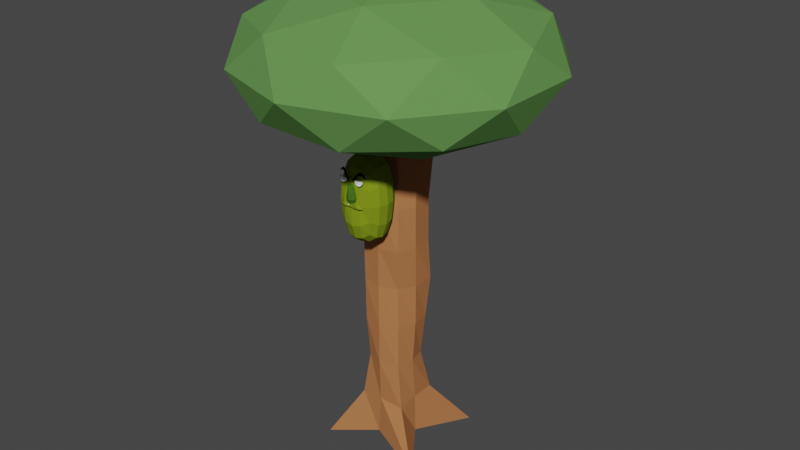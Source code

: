 # Source: jaja2.blend  (saved by Blender 3.1.7; exported with 4.5.12 LTS)
import bpy
from mathutils import Matrix  # noqa: F401  (used for matrix-valued properties, if any)

bpy.ops.wm.read_factory_settings(use_empty=True)
scene = bpy.context.scene
scene.name = 'Scene'

# ---- collections
col_collection = bpy.data.collections.new('Collection'); scene.collection.children.link(col_collection)
col_vore = bpy.data.collections.new('vore'); scene.collection.children.link(col_vore)
col_homens = bpy.data.collections.new('homens'); scene.collection.children.link(col_homens)
col_face2 = bpy.data.collections.new('face2'); scene.collection.children.link(col_face2)

# ---- images (referenced by path relative to the original .blend; pixels are not part of the script)
import os
ASSET_DIR = os.environ.get("B2B_ASSET_DIR", "")  # directory of the original .blend (textures are referenced by path, not embedded)
HERE = os.path.dirname(os.path.abspath(__file__))  # packed textures are extracted next to this script under _unpacked/

def load_image(name, relpath, width, height, colorspace="sRGB"):
    """Load a texture the original file referenced (path relative to the .blend, or extracted next to this script)."""
    p = next((c for c in (os.path.join(HERE, relpath), os.path.join(ASSET_DIR, relpath)) if relpath and os.path.exists(c)), "")
    if p:
        img = bpy.data.images.load(p, check_existing=True)
        img.name = name
    else:  # same state as the original file: an image datablock whose file is absent (Cycles renders it pink)
        img = bpy.data.images.new(name, width, height)
        img.source = "FILE"
        img.filepath = "//" + (relpath or name)
    img.colorspace_settings.name = colorspace
    return img
img_sex_001 = load_image('sex.001', '', 1024, 1024, 'sRGB')
img_sex = load_image('sex', '', 1024, 1024, 'sRGB')

# ---- materials (node trees are filled in below, after node groups)
mat_corpo_001 = bpy.data.materials.new('corpo.001')
mat_corpo_001.use_transparent_shadow = False
mat_corpo_001.diffuse_color = (0.1279, 0.2883, 0.08112, 1.0)
mat_preto_002 = bpy.data.materials.new('preto.002')
mat_preto_002.use_transparent_shadow = False
mat_preto_002.diffuse_color = (0.4575, 0.1791, 0.07, 1.0)
mat_corpo = bpy.data.materials.new('corpo')
mat_corpo.use_transparent_shadow = False
mat_corpo.diffuse_color = (0.2094, 0.2883, 0.01318, 1.0)
mat_naris = bpy.data.materials.new('naris')
mat_naris.use_transparent_shadow = False
mat_naris.diffuse_color = (0.05763, 0.1441, 0.01482, 1.0)
mat_preto = bpy.data.materials.new('preto')
mat_preto.use_transparent_shadow = False
mat_preto.diffuse_color = (0.0, 0.0, 0.0, 1.0)
mat_olho = bpy.data.materials.new('olho')
mat_olho.use_transparent_shadow = False
mat_olho.diffuse_color = (1.0, 1.0, 1.0, 1.0)

# ---- material node trees

# ---- world
world_world = bpy.data.worlds.new('World'); scene.world = world_world
world_world.use_nodes = True; world_world.node_tree.nodes.clear()
_N = world_world.node_tree.nodes; _L = world_world.node_tree.links
n0 = _N.new('ShaderNodeOutputWorld'); n0.name = 'World Output'; n0.location = (300, 300)
n1 = _N.new('ShaderNodeBackground'); n1.name = 'Background'; n1.location = (10, 300)
n1.inputs[0].default_value = (0.05088, 0.05088, 0.05088, 1.0)
_L.new(n1.outputs[0], n0.inputs[0])
n0.is_active_output = True
world_world.color = (0.05088, 0.05088, 0.05088)
world_world.use_sun_shadow = False
world_world.sun_shadow_jitter_overblur = 0.0

# ---- meshes
me_icosphere = bpy.data.meshes.new('Icosphere')
me_icosphere.from_pydata([(0.0, 0.0, -1.134), (0.7236, -0.5257, -0.4472), (-0.2764, -0.8506, -0.4472), (-0.8944, 0.0, -0.4472), (-0.2764, 0.8506, -0.4472), (0.7236, 0.5257, -0.4472), (0.2764, -0.8506, 0.4472), (-0.7236, -0.5257, 0.4472), (-0.7236, 0.5257, 0.4472), (0.2764, 0.8506, 0.4472), (0.8944, 0.0, 0.4472), (0.0, 0.0, 1.0), (-0.1625, -0.5, -0.8507), (0.4253, -0.309, -0.8507), (0.2629, -0.809, -0.5257), (0.8506, 0.0, -0.5257), (0.4253, 0.309, -0.8507), (-0.5257, 0.0, -0.8075), (-0.6882, -0.5, -0.5257), (-0.1625, 0.5, -0.8507), (-0.6882, 0.5, -0.5257), (0.2629, 0.809, -0.5257), (0.9511, -0.309, 0.0), (0.9511, 0.309, 0.0), (0.0, -1.0, 0.0), (0.5878, -0.809, 0.0), (-0.9511, -0.309, 0.0), (-0.5878, -0.809, 0.0), (-0.5878, 0.809, 0.0), (-0.9511, 0.309, 0.0), (0.5878, 0.809, 0.0), (0.0, 1.0, 0.0), (0.6882, -0.5, 0.5257), (-0.2629, -0.809, 0.5257), (-0.8506, 0.0, 0.5257), (-0.2629, 0.809, 0.5257), (0.6882, 0.5, 0.5257), (0.1625, -0.5, 0.8507), (0.5257, 0.0, 0.8507), (-0.4253, -0.309, 0.8507), (-0.4253, 0.309, 0.8507), (0.1625, 0.5, 0.8507)], [], [(0, 13, 12), (1, 13, 15), (0, 12, 17), (0, 17, 19), (0, 19, 16), (1, 15, 22), (2, 14, 24), (3, 18, 26), (4, 20, 28), (5, 21, 30), (1, 22, 25), (2, 24, 27), (3, 26, 29), (4, 28, 31), (5, 30, 23), (6, 32, 37), (7, 33, 39), (8, 34, 40), (9, 35, 41), (10, 36, 38), (38, 41, 11), (38, 36, 41), (36, 9, 41), (41, 40, 11), (41, 35, 40), (35, 8, 40), (40, 39, 11), (40, 34, 39), (34, 7, 39), (39, 37, 11), (39, 33, 37), (33, 6, 37), (37, 38, 11), (37, 32, 38), (32, 10, 38), (23, 36, 10), (23, 30, 36), (30, 9, 36), (31, 35, 9), (31, 28, 35), (28, 8, 35), (29, 34, 8), (29, 26, 34), (26, 7, 34), (27, 33, 7), (27, 24, 33), (24, 6, 33), (25, 32, 6), (25, 22, 32), (22, 10, 32), (30, 31, 9), (30, 21, 31), (21, 4, 31), (28, 29, 8), (28, 20, 29), (20, 3, 29), (26, 27, 7), (26, 18, 27), (18, 2, 27), (24, 25, 6), (24, 14, 25), (14, 1, 25), (22, 23, 10), (22, 15, 23), (15, 5, 23), (16, 21, 5), (16, 19, 21), (19, 4, 21), (19, 20, 4), (19, 17, 20), (17, 3, 20), (17, 18, 3), (17, 12, 18), (12, 2, 18), (15, 16, 5), (15, 13, 16), (13, 0, 16), (12, 14, 2), (12, 13, 14), (13, 1, 14)])
_uv = me_icosphere.uv_layers.new(name='UVMap')
_uv.uv.foreach_set('vector', [0.1818, 0.0, 0.2273, 0.07873, 0.1364, 0.07873, 0.2727, 0.1575, 0.3182, 0.07873, 0.3636, 0.1575, 0.9091, 0.0, 0.9545, 0.07873, 0.8636, 0.07873, 0.7273, 0.0, 0.7727, 0.07873, 0.6818, 0.07873, 0.5455, 0.0, 0.5909, 0.07873, 0.5, 0.07873, 0.2727, 0.1575, 0.3636, 0.1575, 0.3182, 0.2362, 0.09091, 0.1575, 0.1818, 0.1575, 0.1364, 0.2362, 0.8182, 0.1575, 0.9091, 0.1575, 0.8636, 0.2362, 0.6364, 0.1575, 0.7273, 0.1575, 0.6818, 0.2362, 0.4545, 0.1575, 0.5455, 0.1575, 0.5, 0.2362, 0.2727, 0.1575, 0.3182, 0.2362, 0.2273, 0.2362, 0.09091, 0.1575, 0.1364, 0.2362, 0.04546, 0.2362, 0.8182, 0.1575, 0.8636, 0.2362, 0.7727, 0.2362, 0.6364, 0.1575, 0.6818, 0.2362, 0.5909, 0.2362, 0.4545, 0.1575, 0.5, 0.2362, 0.4091, 0.2362, 0.1818, 0.3149, 0.2727, 0.3149, 0.2273, 0.3937, 0.0, 0.3149, 0.09091, 0.3149, 0.04546, 0.3937, 0.7273, 0.3149, 0.8182, 0.3149, 0.7727, 0.3937, 0.5455, 0.3149, 0.6364, 0.3149, 0.5909, 0.3937, 0.3636, 0.3149, 0.4545, 0.3149, 0.4091, 0.3937, 0.4091, 0.3937, 0.5, 0.3937, 0.4545, 0.4724, 0.4091, 0.3937, 0.4545, 0.3149, 0.5, 0.3937, 0.4545, 0.3149, 0.5455, 0.3149, 0.5, 0.3937, 0.5909, 0.3937, 0.6818, 0.3937, 0.6364, 0.4724, 0.5909, 0.3937, 0.6364, 0.3149, 0.6818, 0.3937, 0.6364, 0.3149, 0.7273, 0.3149, 0.6818, 0.3937, 0.7727, 0.3937, 0.8636, 0.3937, 0.8182, 0.4724, 0.7727, 0.3937, 0.8182, 0.3149, 0.8636, 0.3937, 0.8182, 0.3149, 0.9091, 0.3149, 0.8636, 0.3937, 0.04546, 0.3937, 0.1364, 0.3937, 0.09091, 0.4724, 0.04546, 0.3937, 0.09091, 0.3149, 0.1364, 0.3937, 0.09091, 0.3149, 0.1818, 0.3149, 0.1364, 0.3937, 0.2273, 0.3937, 0.3182, 0.3937, 0.2727, 0.4724, 0.2273, 0.3937, 0.2727, 0.3149, 0.3182, 0.3937, 0.2727, 0.3149, 0.3636, 0.3149, 0.3182, 0.3937, 0.4091, 0.2362, 0.4545, 0.3149, 0.3636, 0.3149, 0.4091, 0.2362, 0.5, 0.2362, 0.4545, 0.3149, 0.5, 0.2362, 0.5455, 0.3149, 0.4545, 0.3149, 0.5909, 0.2362, 0.6364, 0.3149, 0.5455, 0.3149, 0.5909, 0.2362, 0.6818, 0.2362, 0.6364, 0.3149, 0.6818, 0.2362, 0.7273, 0.3149, 0.6364, 0.3149, 0.7727, 0.2362, 0.8182, 0.3149, 0.7273, 0.3149, 0.7727, 0.2362, 0.8636, 0.2362, 0.8182, 0.3149, 0.8636, 0.2362, 0.9091, 0.3149, 0.8182, 0.3149, 0.04546, 0.2362, 0.09091, 0.3149, 0.0, 0.3149, 0.04546, 0.2362, 0.1364, 0.2362, 0.09091, 0.3149, 0.1364, 0.2362, 0.1818, 0.3149, 0.09091, 0.3149, 0.2273, 0.2362, 0.2727, 0.3149, 0.1818, 0.3149, 0.2273, 0.2362, 0.3182, 0.2362, 0.2727, 0.3149, 0.3182, 0.2362, 0.3636, 0.3149, 0.2727, 0.3149, 0.5, 0.2362, 0.5909, 0.2362, 0.5455, 0.3149, 0.5, 0.2362, 0.5455, 0.1575, 0.5909, 0.2362, 0.5455, 0.1575, 0.6364, 0.1575, 0.5909, 0.2362, 0.6818, 0.2362, 0.7727, 0.2362, 0.7273, 0.3149, 0.6818, 0.2362, 0.7273, 0.1575, 0.7727, 0.2362, 0.7273, 0.1575, 0.8182, 0.1575, 0.7727, 0.2362, 0.8636, 0.2362, 0.9545, 0.2362, 0.9091, 0.3149, 0.8636, 0.2362, 0.9091, 0.1575, 0.9545, 0.2362, 0.9091, 0.1575, 1.0, 0.1575, 0.9545, 0.2362, 0.1364, 0.2362, 0.2273, 0.2362, 0.1818, 0.3149, 0.1364, 0.2362, 0.1818, 0.1575, 0.2273, 0.2362, 0.1818, 0.1575, 0.2727, 0.1575, 0.2273, 0.2362, 0.3182, 0.2362, 0.4091, 0.2362, 0.3636, 0.3149, 0.3182, 0.2362, 0.3636, 0.1575, 0.4091, 0.2362, 0.3636, 0.1575, 0.4545, 0.1575, 0.4091, 0.2362, 0.5, 0.07873, 0.5455, 0.1575, 0.4545, 0.1575, 0.5, 0.07873, 0.5909, 0.07873, 0.5455, 0.1575, 0.5909, 0.07873, 0.6364, 0.1575, 0.5455, 0.1575, 0.6818, 0.07873, 0.7273, 0.1575, 0.6364, 0.1575, 0.6818, 0.07873, 0.7727, 0.07873, 0.7273, 0.1575, 0.7727, 0.07873, 0.8182, 0.1575, 0.7273, 0.1575, 0.8636, 0.07873, 0.9091, 0.1575, 0.8182, 0.1575, 0.8636, 0.07873, 0.9545, 0.07873, 0.9091, 0.1575, 0.9545, 0.07873, 1.0, 0.1575, 0.9091, 0.1575, 0.3636, 0.1575, 0.4091, 0.07873, 0.4545, 0.1575, 0.3636, 0.1575, 0.3182, 0.07873, 0.4091, 0.07873, 0.3182, 0.07873, 0.3636, 0.0, 0.4091, 0.07873, 0.1364, 0.07873, 0.1818, 0.1575, 0.09091, 0.1575, 0.1364, 0.07873, 0.2273, 0.07873, 0.1818, 0.1575, 0.2273, 0.07873, 0.2727, 0.1575, 0.1818, 0.1575])
me_icosphere.materials.append(mat_corpo_001)
me_icosphere.use_remesh_fix_poles = True
me_icosphere.use_remesh_preserve_attributes = False
me_icosphere.update()
me_cube = bpy.data.meshes.new('Cube')
me_cube.from_pydata([(0.796, 0.7982, 0.949), (1.906, 2.44, -1.059), (0.4683, -0.5763, 0.8901), (2.241, -1.758, -1.068), (-0.6646, 0.6646, 0.9167), (-2.155, 2.698, -1.05), (-0.6504, -0.6282, 0.902), (-2.238, -1.562, -1.105), (-1.253, 0.8127, -1.014), (-0.06575, 1.543, -0.9669), (0.9301, 0.9299, -2.723e-07), (-0.8389, -0.8007, -1.125e-06), (0.6135, -0.6204, -4.103e-06), (-0.7635, 0.7634, -2.377e-06), (-0.118, -0.6622, 0.9225), (0.6878, -0.03908, 0.9247), (0.00288, -1.065, -0.9832), (-0.6647, -0.08294, 0.9165), (0.0313, 0.6336, 0.9084), (1.0, 0.0, -1.0), (0.04654, 0.9234, -6.924e-06), (0.9543, 0.02942, -4.642e-06), (0.0, 0.0, -1.0), (-1.0, 0.0, 0.0), (-0.1167, -0.8845, -4.789e-06), (0.0, 0.0, 1.0), (-0.9043, -0.8878, 0.5), (0.8548, 0.8559, 0.5), (0.6722, -0.6811, 0.4999), (-0.6714, 0.6763, 0.4999), (0.0, 1.0, 0.5), (0.9606, -0.02039, 0.4999), (-1.0, 4.292e-05, 0.5), (-0.07371, -0.9034, 0.4999), (0.697, 0.66, -0.5012), (0.7927, -0.818, -0.5008), (-0.6242, 0.6515, -0.5018), (-0.6851, -0.7368, -0.5014), (0.07783, 0.9099, -0.5012), (0.9026, -0.07346, -0.5012), (-0.8109, -0.03461, -0.5017), (4.232e-05, -0.9998, -0.5), (-0.6466, -0.5784, 0.7226), (0.9528, 0.9558, 0.7482), (0.5499, -0.5173, 0.7207), (-0.5842, 0.5879, 0.729), (0.0, 1.0, 0.75), (0.9498, 0.04484, 0.7486), (-0.9933, 0.003401, 0.7492), (-0.03033, -0.7096, 0.7229), (0.8618, 0.8618, 0.25), (0.7626, -0.7732, 0.25), (-0.686, 0.7059, 0.25), (0.05549, 0.8731, 0.25), (0.9736, -0.02374, 0.25), (-0.9624, 0.04332, 0.25), (-0.06977, -0.928, 0.25), (-0.8495, -0.8265, 0.25), (-0.7951, -0.8104, -0.2501), (0.8032, 0.8254, -0.25), (0.7257, -0.7268, -0.25), (-0.6525, 0.6343, -0.2502), (-0.019, 0.9482, -0.2501), (0.9259, 0.05768, -0.25), (-0.882, -0.08644, -0.2503), (-0.02107, -0.979, -0.25), (0.8871, 1.044, -0.7689), (1.006, -0.8847, -0.7702), (-1.066, 0.8998, -0.8116), (-0.04013, 1.095, -0.7619), (0.9834, -0.01496, -0.7537), (-0.9703, -0.005796, -0.7533), (0.008985, -0.9439, -0.758), (-0.9733, -0.8262, -0.7785)], [], [(25, 17, 6, 14), (49, 14, 6, 42), (48, 17, 4, 45), (22, 19, 3, 16), (47, 15, 2, 44), (46, 18, 0, 43), (62, 20, 10, 59), (61, 13, 20, 62), (45, 4, 18, 46), (63, 21, 12, 60), (59, 10, 21, 63), (43, 0, 15, 47), (8, 22, 16, 7), (5, 9, 22, 8), (9, 1, 19, 22), (64, 23, 13, 61), (58, 11, 23, 64), (42, 6, 17, 48), (65, 24, 11, 58), (60, 12, 24, 65), (44, 2, 14, 49), (15, 25, 14, 2), (0, 18, 25, 15), (18, 4, 17, 25), (51, 28, 33, 56), (57, 26, 32, 55), (50, 27, 31, 54), (52, 29, 30, 53), (53, 30, 27, 50), (54, 31, 28, 51), (55, 32, 29, 52), (56, 33, 26, 57), (67, 35, 41, 72), (72, 41, 37, 73), (73, 37, 40, 71), (71, 40, 36, 68), (66, 34, 39, 70), (70, 39, 35, 67), (68, 36, 38, 69), (69, 38, 34, 66), (28, 44, 49, 33), (26, 42, 48, 32), (27, 43, 47, 31), (29, 45, 46, 30), (30, 46, 43, 27), (31, 47, 44, 28), (32, 48, 45, 29), (33, 49, 42, 26), (24, 56, 57, 11), (23, 55, 52, 13), (21, 54, 51, 12), (20, 53, 50, 10), (13, 52, 53, 20), (10, 50, 54, 21), (11, 57, 55, 23), (12, 51, 56, 24), (35, 60, 65, 41), (41, 65, 58, 37), (37, 58, 64, 40), (40, 64, 61, 36), (34, 59, 63, 39), (39, 63, 60, 35), (36, 61, 62, 38), (38, 62, 59, 34), (9, 69, 66, 1), (5, 68, 69, 9), (19, 70, 67, 3), (1, 66, 70, 19), (8, 71, 68, 5), (7, 73, 71, 8), (16, 72, 73, 7), (3, 67, 72, 16)])
_uv = me_cube.uv_layers.new(name='UVMap')
_uv.uv.foreach_set('vector', [0.75, 0.625, 0.875, 0.625, 0.875, 0.75, 0.75, 0.75, 0.5938, 0.875, 0.625, 0.875, 0.625, 1.0, 0.5938, 1.0, 0.5938, 0.125, 0.625, 0.125, 0.625, 0.25, 0.5938, 0.25, 0.25, 0.625, 0.375, 0.625, 0.375, 0.75, 0.25, 0.75, 0.5938, 0.625, 0.625, 0.625, 0.625, 0.75, 0.5938, 0.75, 0.5938, 0.375, 0.625, 0.375, 0.625, 0.5, 0.5938, 0.5, 0.4688, 0.375, 0.5, 0.375, 0.5, 0.5, 0.4688, 0.5, 0.4688, 0.25, 0.5, 0.25, 0.5, 0.375, 0.4688, 0.375, 0.5938, 0.25, 0.625, 0.25, 0.625, 0.375, 0.5938, 0.375, 0.4688, 0.625, 0.5, 0.625, 0.5, 0.75, 0.4688, 0.75, 0.4688, 0.5, 0.5, 0.5, 0.5, 0.625, 0.4688, 0.625, 0.5938, 0.5, 0.625, 0.5, 0.625, 0.625, 0.5938, 0.625, 0.125, 0.625, 0.25, 0.625, 0.25, 0.75, 0.125, 0.75, 0.125, 0.5, 0.25, 0.5, 0.25, 0.625, 0.125, 0.625, 0.25, 0.5, 0.375, 0.5, 0.375, 0.625, 0.25, 0.625, 0.4688, 0.125, 0.5, 0.125, 0.5, 0.25, 0.4688, 0.25, 0.4688, 0.0, 0.5, 0.0, 0.5, 0.125, 0.4688, 0.125, 0.5938, 0.0, 0.625, 0.0, 0.625, 0.125, 0.5938, 0.125, 0.4688, 0.875, 0.5, 0.875, 0.5, 1.0, 0.4688, 1.0, 0.4688, 0.75, 0.5, 0.75, 0.5, 0.875, 0.4688, 0.875, 0.5938, 0.75, 0.625, 0.75, 0.625, 0.875, 0.5938, 0.875, 0.625, 0.625, 0.75, 0.625, 0.75, 0.75, 0.625, 0.75, 0.625, 0.5, 0.75, 0.5, 0.75, 0.625, 0.625, 0.625, 0.75, 0.5, 0.875, 0.5, 0.875, 0.625, 0.75, 0.625, 0.5312, 0.75, 0.5625, 0.75, 0.5625, 0.875, 0.5312, 0.875, 0.5312, 0.0, 0.5625, 0.0, 0.5625, 0.125, 0.5312, 0.125, 0.5312, 0.5, 0.5625, 0.5, 0.5625, 0.625, 0.5312, 0.625, 0.5312, 0.25, 0.5625, 0.25, 0.5625, 0.375, 0.5312, 0.375, 0.5312, 0.375, 0.5625, 0.375, 0.5625, 0.5, 0.5312, 0.5, 0.5312, 0.625, 0.5625, 0.625, 0.5625, 0.75, 0.5312, 0.75, 0.5312, 0.125, 0.5625, 0.125, 0.5625, 0.25, 0.5312, 0.25, 0.5312, 0.875, 0.5625, 0.875, 0.5625, 1.0, 0.5312, 1.0, 0.4057, 0.75, 0.4375, 0.75, 0.4375, 0.875, 0.4057, 0.875, 0.4057, 0.875, 0.4375, 0.875, 0.4375, 1.0, 0.4057, 1.0, 0.4057, 0.0, 0.4375, 0.0, 0.4375, 0.125, 0.4057, 0.125, 0.4057, 0.125, 0.4375, 0.125, 0.4375, 0.25, 0.4057, 0.25, 0.4057, 0.5, 0.4375, 0.5, 0.4375, 0.625, 0.4057, 0.625, 0.4057, 0.625, 0.4375, 0.625, 0.4375, 0.75, 0.4057, 0.75, 0.4057, 0.25, 0.4375, 0.25, 0.4375, 0.375, 0.4057, 0.375, 0.4057, 0.375, 0.4375, 0.375, 0.4375, 0.5, 0.4057, 0.5, 0.5625, 0.75, 0.5938, 0.75, 0.5938, 0.875, 0.5625, 0.875, 0.5625, 0.0, 0.5938, 0.0, 0.5938, 0.125, 0.5625, 0.125, 0.5625, 0.5, 0.5938, 0.5, 0.5938, 0.625, 0.5625, 0.625, 0.5625, 0.25, 0.5938, 0.25, 0.5938, 0.375, 0.5625, 0.375, 0.5625, 0.375, 0.5938, 0.375, 0.5938, 0.5, 0.5625, 0.5, 0.5625, 0.625, 0.5938, 0.625, 0.5938, 0.75, 0.5625, 0.75, 0.5625, 0.125, 0.5938, 0.125, 0.5938, 0.25, 0.5625, 0.25, 0.5625, 0.875, 0.5938, 0.875, 0.5938, 1.0, 0.5625, 1.0, 0.5, 0.875, 0.5312, 0.875, 0.5312, 1.0, 0.5, 1.0, 0.5, 0.125, 0.5312, 0.125, 0.5312, 0.25, 0.5, 0.25, 0.5, 0.625, 0.5312, 0.625, 0.5312, 0.75, 0.5, 0.75, 0.5, 0.375, 0.5312, 0.375, 0.5312, 0.5, 0.5, 0.5, 0.5, 0.25, 0.5312, 0.25, 0.5312, 0.375, 0.5, 0.375, 0.5, 0.5, 0.5312, 0.5, 0.5312, 0.625, 0.5, 0.625, 0.5, 0.0, 0.5312, 0.0, 0.5312, 0.125, 0.5, 0.125, 0.5, 0.75, 0.5312, 0.75, 0.5312, 0.875, 0.5, 0.875, 0.4375, 0.75, 0.4688, 0.75, 0.4688, 0.875, 0.4375, 0.875, 0.4375, 0.875, 0.4688, 0.875, 0.4688, 1.0, 0.4375, 1.0, 0.4375, 0.0, 0.4688, 0.0, 0.4688, 0.125, 0.4375, 0.125, 0.4375, 0.125, 0.4688, 0.125, 0.4688, 0.25, 0.4375, 0.25, 0.4375, 0.5, 0.4688, 0.5, 0.4688, 0.625, 0.4375, 0.625, 0.4375, 0.625, 0.4688, 0.625, 0.4688, 0.75, 0.4375, 0.75, 0.4375, 0.25, 0.4688, 0.25, 0.4688, 0.375, 0.4375, 0.375, 0.4375, 0.375, 0.4688, 0.375, 0.4688, 0.5, 0.4375, 0.5, 0.375, 0.375, 0.4057, 0.375, 0.4057, 0.5, 0.375, 0.5, 0.375, 0.25, 0.4057, 0.25, 0.4057, 0.375, 0.375, 0.375, 0.375, 0.625, 0.4057, 0.625, 0.4057, 0.75, 0.375, 0.75, 0.375, 0.5, 0.4057, 0.5, 0.4057, 0.625, 0.375, 0.625, 0.375, 0.125, 0.4057, 0.125, 0.4057, 0.25, 0.375, 0.25, 0.375, 0.0, 0.4057, 0.0, 0.4057, 0.125, 0.375, 0.125, 0.375, 0.875, 0.4057, 0.875, 0.4057, 1.0, 0.375, 1.0, 0.375, 0.75, 0.4057, 0.75, 0.4057, 0.875, 0.375, 0.875])
me_cube.materials.append(mat_preto_002)
me_cube.use_remesh_preserve_volume = False
me_cube.use_remesh_preserve_attributes = False
me_cube.use_mirror_vertex_groups = False
me_cube.update()
me_cube_006 = bpy.data.meshes.new('Cube.006')
me_cube_006.from_pydata([(-1.0, -1.0, -1.937), (-1.0, -1.0, 1.937), (-1.0, 1.0, -1.937), (-1.0, 1.0, 1.937), (1.0, -1.0, -1.937), (1.0, -1.0, 1.937), (1.0, 1.0, -1.937), (1.0, 1.0, 1.937), (-1.167, 0.5246, -2.26), (-1.225, 0.0, -2.372), (-1.167, -0.5246, -2.26), (-1.167, -1.167, -1.016), (-1.225, -1.225, 8.939e-07), (-1.167, -1.167, 1.016), (-1.174, -0.5284, 2.265), (-1.239, 0.0003114, 2.383), (-1.168, 0.5248, 2.261), (-1.167, 1.167, 1.016), (-1.225, 1.225, 8.939e-07), (-1.167, 1.167, -1.016), (0.5246, 1.167, -2.26), (0.0, 1.225, -2.372), (-0.5246, 1.167, -2.26), (-0.5247, 1.167, 2.261), (0.0, 1.225, 2.372), (0.5246, 1.167, 2.26), (1.167, 1.167, 1.016), (1.225, 1.225, 8.939e-07), (1.167, 1.167, -1.016), (1.167, -0.5246, -2.26), (1.225, 0.0, -2.372), (1.167, 0.5246, -2.26), (1.167, 0.5247, 2.261), (1.225, 0.0, 2.372), (1.168, -0.5253, 2.261), (1.167, -1.167, 1.016), (1.225, -1.225, 8.939e-07), (1.167, -1.167, -1.016), (-0.5246, -1.167, -2.26), (0.0, -1.225, -2.372), (0.5246, -1.167, -2.26), (0.5246, -1.167, 2.26), (4.124e-05, -1.225, 2.372), (-0.5246, -1.167, 2.26), (0.6806, 0.6326, 2.849), (0.6692, -0.001567, 2.831), (0.6258, -0.6078, 2.649), (-0.005752, 0.6595, 2.898), (-0.01003, -0.00274, 2.973), (-0.001749, -0.6527, 2.932), (-0.6239, 0.6111, 2.636), (-0.6781, 0.001251, 2.86), (-0.6078, -0.595, 2.599), (-0.6725, 0.6247, -2.833), (-0.724, 0.0, -3.033), (-0.6725, -0.6247, -2.833), (-0.0008977, 0.6227, -2.774), (-0.003698, 0.01171, -3.019), (-0.01578, -0.6129, -2.824), (0.6725, 0.6247, -2.833), (0.6526, 0.00846, -2.81), (0.6054, -0.5894, -2.667), (0.6247, -1.463, -1.302), (0.0, -1.566, -1.402), (-0.6247, -1.463, -1.302), (0.6216, -1.429, -0.009226), (0.007015, -1.544, -0.03809), (-0.6339, -1.516, 9.037e-07), (0.5934, -1.359, 1.185), (0.0, -1.471, 1.245), (-0.5815, -1.33, 1.131), (1.463, 0.6247, -1.302), (1.566, 0.0, -1.402), (1.463, -0.6247, -1.302), (1.6, 0.6628, 8.939e-07), (1.732, 0.0, 8.939e-07), (1.6, -0.6628, 8.939e-07), (1.463, 0.6247, 1.302), (1.566, 0.0, 1.402), (1.463, -0.6247, 1.302), (-0.6247, 1.463, -1.302), (0.0, 1.566, -1.402), (0.6247, 1.463, -1.302), (-0.6628, 1.6, 8.939e-07), (0.0, 1.732, 8.939e-07), (0.6628, 1.6, 8.939e-07), (-0.6247, 1.463, 1.302), (0.0, 1.566, 1.402), (0.6247, 1.463, 1.302), (-1.463, -0.6247, -1.302), (-1.566, 0.0, -1.402), (-1.463, 0.6247, -1.302), (-1.6, -0.6628, 8.939e-07), (-1.732, 0.0, 8.939e-07), (-1.6, 0.6628, 8.939e-07), (-1.463, -0.6247, 1.302), (-1.566, 0.0, 1.402), (-1.463, 0.6247, 1.302)], [], [(97, 16, 3, 17), (88, 25, 7, 26), (79, 34, 5, 35), (70, 43, 1, 13), (61, 29, 4, 40), (52, 14, 1, 43), (34, 46, 41, 5), (46, 49, 42, 41), (49, 52, 43, 42), (7, 25, 44, 32), (32, 44, 45, 33), (33, 45, 46, 34), (25, 24, 47, 44), (44, 47, 48, 45), (45, 48, 49, 46), (24, 23, 50, 47), (47, 50, 51, 48), (48, 51, 52, 49), (23, 3, 16, 50), (50, 16, 15, 51), (51, 15, 14, 52), (10, 55, 38, 0), (55, 58, 39, 38), (58, 61, 40, 39), (2, 22, 53, 8), (8, 53, 54, 9), (9, 54, 55, 10), (22, 21, 56, 53), (53, 56, 57, 54), (54, 57, 58, 55), (21, 20, 59, 56), (56, 59, 60, 57), (57, 60, 61, 58), (20, 6, 31, 59), (59, 31, 30, 60), (60, 30, 29, 61), (38, 64, 11, 0), (64, 67, 12, 11), (67, 70, 13, 12), (4, 37, 62, 40), (40, 62, 63, 39), (39, 63, 64, 38), (37, 36, 65, 62), (62, 65, 66, 63), (63, 66, 67, 64), (36, 35, 68, 65), (65, 68, 69, 66), (66, 69, 70, 67), (35, 5, 41, 68), (68, 41, 42, 69), (69, 42, 43, 70), (29, 73, 37, 4), (73, 76, 36, 37), (76, 79, 35, 36), (6, 28, 71, 31), (31, 71, 72, 30), (30, 72, 73, 29), (28, 27, 74, 71), (71, 74, 75, 72), (72, 75, 76, 73), (27, 26, 77, 74), (74, 77, 78, 75), (75, 78, 79, 76), (26, 7, 32, 77), (77, 32, 33, 78), (78, 33, 34, 79), (20, 82, 28, 6), (82, 85, 27, 28), (85, 88, 26, 27), (2, 19, 80, 22), (22, 80, 81, 21), (21, 81, 82, 20), (19, 18, 83, 80), (80, 83, 84, 81), (81, 84, 85, 82), (18, 17, 86, 83), (83, 86, 87, 84), (84, 87, 88, 85), (17, 3, 23, 86), (86, 23, 24, 87), (87, 24, 25, 88), (8, 91, 19, 2), (91, 94, 18, 19), (94, 97, 17, 18), (0, 11, 89, 10), (10, 89, 90, 9), (9, 90, 91, 8), (11, 12, 92, 89), (89, 92, 93, 90), (90, 93, 94, 91), (12, 13, 95, 92), (92, 95, 96, 93), (93, 96, 97, 94), (13, 1, 14, 95), (95, 14, 15, 96), (96, 15, 16, 97)])
_uv = me_cube_006.uv_layers.new(name='UVMap')
_uv.uv.foreach_set('vector', [0.5625, 0.1875, 0.625, 0.1875, 0.625, 0.25, 0.5625, 0.25, 0.5625, 0.4375, 0.625, 0.4375, 0.625, 0.5, 0.5625, 0.5, 0.5625, 0.6875, 0.625, 0.6875, 0.625, 0.75, 0.5625, 0.75, 0.5625, 0.9375, 0.625, 0.9375, 0.625, 1.0, 0.5625, 1.0, 0.3125, 0.6875, 0.375, 0.6875, 0.375, 0.75, 0.3125, 0.75, 0.8125, 0.6875, 0.875, 0.6875, 0.875, 0.75, 0.8125, 0.75, 0.625, 0.6875, 0.6875, 0.6875, 0.6875, 0.75, 0.625, 0.75, 0.6875, 0.6875, 0.75, 0.6875, 0.75, 0.75, 0.6875, 0.75, 0.75, 0.6875, 0.8125, 0.6875, 0.8125, 0.75, 0.75, 0.75, 0.625, 0.5, 0.6875, 0.5, 0.6875, 0.5625, 0.625, 0.5625, 0.625, 0.5625, 0.6875, 0.5625, 0.6875, 0.625, 0.625, 0.625, 0.625, 0.625, 0.6875, 0.625, 0.6875, 0.6875, 0.625, 0.6875, 0.6875, 0.5, 0.75, 0.5, 0.75, 0.5625, 0.6875, 0.5625, 0.6875, 0.5625, 0.75, 0.5625, 0.75, 0.625, 0.6875, 0.625, 0.6875, 0.625, 0.75, 0.625, 0.75, 0.6875, 0.6875, 0.6875, 0.75, 0.5, 0.8125, 0.5, 0.8125, 0.5625, 0.75, 0.5625, 0.75, 0.5625, 0.8125, 0.5625, 0.8125, 0.625, 0.75, 0.625, 0.75, 0.625, 0.8125, 0.625, 0.8125, 0.6875, 0.75, 0.6875, 0.8125, 0.5, 0.875, 0.5, 0.875, 0.5625, 0.8125, 0.5625, 0.8125, 0.5625, 0.875, 0.5625, 0.875, 0.625, 0.8125, 0.625, 0.8125, 0.625, 0.875, 0.625, 0.875, 0.6875, 0.8125, 0.6875, 0.125, 0.6875, 0.1875, 0.6875, 0.1875, 0.75, 0.125, 0.75, 0.1875, 0.6875, 0.25, 0.6875, 0.25, 0.75, 0.1875, 0.75, 0.25, 0.6875, 0.3125, 0.6875, 0.3125, 0.75, 0.25, 0.75, 0.125, 0.5, 0.1875, 0.5, 0.1875, 0.5625, 0.125, 0.5625, 0.125, 0.5625, 0.1875, 0.5625, 0.1875, 0.625, 0.125, 0.625, 0.125, 0.625, 0.1875, 0.625, 0.1875, 0.6875, 0.125, 0.6875, 0.1875, 0.5, 0.25, 0.5, 0.25, 0.5625, 0.1875, 0.5625, 0.1875, 0.5625, 0.25, 0.5625, 0.25, 0.625, 0.1875, 0.625, 0.1875, 0.625, 0.25, 0.625, 0.25, 0.6875, 0.1875, 0.6875, 0.25, 0.5, 0.3125, 0.5, 0.3125, 0.5625, 0.25, 0.5625, 0.25, 0.5625, 0.3125, 0.5625, 0.3125, 0.625, 0.25, 0.625, 0.25, 0.625, 0.3125, 0.625, 0.3125, 0.6875, 0.25, 0.6875, 0.3125, 0.5, 0.375, 0.5, 0.375, 0.5625, 0.3125, 0.5625, 0.3125, 0.5625, 0.375, 0.5625, 0.375, 0.625, 0.3125, 0.625, 0.3125, 0.625, 0.375, 0.625, 0.375, 0.6875, 0.3125, 0.6875, 0.375, 0.9375, 0.4375, 0.9375, 0.4375, 1.0, 0.375, 1.0, 0.4375, 0.9375, 0.5, 0.9375, 0.5, 1.0, 0.4375, 1.0, 0.5, 0.9375, 0.5625, 0.9375, 0.5625, 1.0, 0.5, 1.0, 0.375, 0.75, 0.4375, 0.75, 0.4375, 0.8125, 0.375, 0.8125, 0.375, 0.8125, 0.4375, 0.8125, 0.4375, 0.875, 0.375, 0.875, 0.375, 0.875, 0.4375, 0.875, 0.4375, 0.9375, 0.375, 0.9375, 0.4375, 0.75, 0.5, 0.75, 0.5, 0.8125, 0.4375, 0.8125, 0.4375, 0.8125, 0.5, 0.8125, 0.5, 0.875, 0.4375, 0.875, 0.4375, 0.875, 0.5, 0.875, 0.5, 0.9375, 0.4375, 0.9375, 0.5, 0.75, 0.5625, 0.75, 0.5625, 0.8125, 0.5, 0.8125, 0.5, 0.8125, 0.5625, 0.8125, 0.5625, 0.875, 0.5, 0.875, 0.5, 0.875, 0.5625, 0.875, 0.5625, 0.9375, 0.5, 0.9375, 0.5625, 0.75, 0.625, 0.75, 0.625, 0.8125, 0.5625, 0.8125, 0.5625, 0.8125, 0.625, 0.8125, 0.625, 0.875, 0.5625, 0.875, 0.5625, 0.875, 0.625, 0.875, 0.625, 0.9375, 0.5625, 0.9375, 0.375, 0.6875, 0.4375, 0.6875, 0.4375, 0.75, 0.375, 0.75, 0.4375, 0.6875, 0.5, 0.6875, 0.5, 0.75, 0.4375, 0.75, 0.5, 0.6875, 0.5625, 0.6875, 0.5625, 0.75, 0.5, 0.75, 0.375, 0.5, 0.4375, 0.5, 0.4375, 0.5625, 0.375, 0.5625, 0.375, 0.5625, 0.4375, 0.5625, 0.4375, 0.625, 0.375, 0.625, 0.375, 0.625, 0.4375, 0.625, 0.4375, 0.6875, 0.375, 0.6875, 0.4375, 0.5, 0.5, 0.5, 0.5, 0.5625, 0.4375, 0.5625, 0.4375, 0.5625, 0.5, 0.5625, 0.5, 0.625, 0.4375, 0.625, 0.4375, 0.625, 0.5, 0.625, 0.5, 0.6875, 0.4375, 0.6875, 0.5, 0.5, 0.5625, 0.5, 0.5625, 0.5625, 0.5, 0.5625, 0.5, 0.5625, 0.5625, 0.5625, 0.5625, 0.625, 0.5, 0.625, 0.5, 0.625, 0.5625, 0.625, 0.5625, 0.6875, 0.5, 0.6875, 0.5625, 0.5, 0.625, 0.5, 0.625, 0.5625, 0.5625, 0.5625, 0.5625, 0.5625, 0.625, 0.5625, 0.625, 0.625, 0.5625, 0.625, 0.5625, 0.625, 0.625, 0.625, 0.625, 0.6875, 0.5625, 0.6875, 0.375, 0.4375, 0.4375, 0.4375, 0.4375, 0.5, 0.375, 0.5, 0.4375, 0.4375, 0.5, 0.4375, 0.5, 0.5, 0.4375, 0.5, 0.5, 0.4375, 0.5625, 0.4375, 0.5625, 0.5, 0.5, 0.5, 0.375, 0.25, 0.4375, 0.25, 0.4375, 0.3125, 0.375, 0.3125, 0.375, 0.3125, 0.4375, 0.3125, 0.4375, 0.375, 0.375, 0.375, 0.375, 0.375, 0.4375, 0.375, 0.4375, 0.4375, 0.375, 0.4375, 0.4375, 0.25, 0.5, 0.25, 0.5, 0.3125, 0.4375, 0.3125, 0.4375, 0.3125, 0.5, 0.3125, 0.5, 0.375, 0.4375, 0.375, 0.4375, 0.375, 0.5, 0.375, 0.5, 0.4375, 0.4375, 0.4375, 0.5, 0.25, 0.5625, 0.25, 0.5625, 0.3125, 0.5, 0.3125, 0.5, 0.3125, 0.5625, 0.3125, 0.5625, 0.375, 0.5, 0.375, 0.5, 0.375, 0.5625, 0.375, 0.5625, 0.4375, 0.5, 0.4375, 0.5625, 0.25, 0.625, 0.25, 0.625, 0.3125, 0.5625, 0.3125, 0.5625, 0.3125, 0.625, 0.3125, 0.625, 0.375, 0.5625, 0.375, 0.5625, 0.375, 0.625, 0.375, 0.625, 0.4375, 0.5625, 0.4375, 0.375, 0.1875, 0.4375, 0.1875, 0.4375, 0.25, 0.375, 0.25, 0.4375, 0.1875, 0.5, 0.1875, 0.5, 0.25, 0.4375, 0.25, 0.5, 0.1875, 0.5625, 0.1875, 0.5625, 0.25, 0.5, 0.25, 0.375, 0.0, 0.4375, 0.0, 0.4375, 0.0625, 0.375, 0.0625, 0.375, 0.0625, 0.4375, 0.0625, 0.4375, 0.125, 0.375, 0.125, 0.375, 0.125, 0.4375, 0.125, 0.4375, 0.1875, 0.375, 0.1875, 0.4375, 0.0, 0.5, 0.0, 0.5, 0.0625, 0.4375, 0.0625, 0.4375, 0.0625, 0.5, 0.0625, 0.5, 0.125, 0.4375, 0.125, 0.4375, 0.125, 0.5, 0.125, 0.5, 0.1875, 0.4375, 0.1875, 0.5, 0.0, 0.5625, 0.0, 0.5625, 0.0625, 0.5, 0.0625, 0.5, 0.0625, 0.5625, 0.0625, 0.5625, 0.125, 0.5, 0.125, 0.5, 0.125, 0.5625, 0.125, 0.5625, 0.1875, 0.5, 0.1875, 0.5625, 0.0, 0.625, 0.0, 0.625, 0.0625, 0.5625, 0.0625, 0.5625, 0.0625, 0.625, 0.0625, 0.625, 0.125, 0.5625, 0.125, 0.5625, 0.125, 0.625, 0.125, 0.625, 0.1875, 0.5625, 0.1875])
me_cube_006.materials.append(mat_corpo)
me_cube_006.update()
me_cube_004 = bpy.data.meshes.new('Cube.004')
me_cube_004.from_pydata([(-0.782, -0.295, -3.119), (-0.462, -0.2968, 0.5021), (-1.0, 1.281, -3.704), (-0.5159, 1.196, 0.6923), (0.7594, -0.2298, -2.995), (0.378, -0.09745, 0.2658), (1.002, 1.29, -3.706), (0.4326, 0.898, 0.3956), (-0.8201, 0.3829, -3.248), (-0.7197, -0.3802, -1.356), (-0.4551, 0.4099, 0.4458), (-1.0, 1.281, -1.32), (0.0, 1.281, -3.704), (-0.005814, 1.281, 0.7778), (0.8485, 1.281, -1.318), (0.8548, 0.3697, -3.322), (0.4262, 0.3193, 0.3456), (0.7359, -0.4058, -1.271), (0.01022, -0.7289, -3.433), (-0.0007718, -0.6399, 0.7201), (-0.005358, 0.2862, 0.7698), (-0.004118, 0.2365, -3.828), (-0.0323, -1.35, -1.285), (0.8485, 0.2811, -1.318), (0.0, 1.281, -1.32), (-0.8121, 0.2811, -1.318), (-0.5, 1.281, -3.704), (-0.2749, -0.4118, 0.5728), (-0.2784, 1.281, 0.7777), (-0.4902, -0.6001, -3.376), (-0.2533, 0.39, 0.646), (-0.4648, 0.3099, -3.579), (-0.5289, -0.9834, -1.329), (-0.5, 1.281, -1.32), (0.3321, 1.095, 0.7037), (0.4845, -0.5236, -3.254), (0.5, 1.284, -3.705), (0.2391, -0.31, 0.4261), (0.2557, 0.317, 0.6002), (0.4991, 0.237, -3.793), (0.5167, -0.996, -1.26), (0.5, 1.281, -1.32), (-0.4905, -0.3703, 0.04715), (-0.7036, 1.281, 0.0397), (0.5394, 1.281, 0.1279), (0.4641, -0.2683, -0.03401), (-0.007124, -1.171, 0.1704), (0.561, 0.3772, -0.1278), (0.0, 1.281, -0.1278), (-0.5895, 0.3517, -0.06106), (-0.5, 1.281, -0.1278), (-0.3365, -0.883, 0.08409), (0.3189, -0.8001, 0.09192), (0.5, 1.281, -0.1278), (-1.0, 1.281, -2.512), (1.0, 1.281, -2.512), (0.9144, -0.475, -2.34), (-0.9422, -0.5218, -2.53), (0.01619, -1.278, -2.598), (1.008, 0.2879, -2.493), (0.0, 1.281, -2.512), (-1.002, 0.2808, -2.512), (-0.5, 1.281, -2.512), (-0.594, -1.039, -2.569), (0.5, 1.281, -2.512), (0.5877, -0.9454, -2.424), (0.755, -0.7094, -2.374), (0.25, 1.281, -2.512), (-0.3331, -1.215, -2.597), (-0.75, 1.281, -2.512), (-0.9792, -0.119, -2.518), (-1.0, 0.7811, -2.512), (-0.25, 1.281, -2.512), (0.75, 1.281, -2.512), (1.002, 0.7812, -2.512), (0.9825, -0.1161, -2.441), (0.3388, -1.175, -2.548), (-0.7883, -0.7977, -2.543)], [], [(49, 10, 3, 43), (53, 34, 7, 44), (47, 16, 5, 45), (51, 27, 1, 42), (39, 15, 4, 35), (30, 10, 1, 27), (38, 20, 19, 37), (34, 13, 20, 38), (28, 3, 10, 30), (31, 21, 18, 29), (26, 12, 21, 31), (36, 6, 15, 39), (63, 32, 9, 57, 77), (65, 40, 22, 58, 76), (52, 37, 19, 46), (59, 23, 17, 56, 75), (55, 14, 23, 59, 74), (44, 7, 16, 47), (64, 41, 14, 55, 73), (62, 33, 24, 60, 72), (50, 28, 13, 48), (61, 25, 11, 54, 71), (57, 9, 25, 61, 70), (42, 1, 10, 49), (43, 3, 28, 50), (54, 11, 33, 62, 69), (58, 22, 32, 63, 68), (2, 26, 31, 8), (8, 31, 29, 0), (13, 28, 30, 20), (20, 30, 27, 19), (46, 19, 27, 51), (60, 24, 41, 64, 67), (45, 5, 37, 52), (56, 17, 40, 65, 66), (12, 36, 39, 21), (7, 34, 38, 16), (16, 38, 37, 5), (21, 39, 35, 18), (48, 13, 34, 53), (24, 48, 53, 41), (17, 45, 52, 40), (22, 46, 51, 32), (11, 43, 50, 33), (9, 42, 49, 25), (33, 50, 48, 24), (14, 44, 47, 23), (40, 52, 46, 22), (32, 51, 42, 9), (23, 47, 45, 17), (41, 53, 44, 14), (25, 49, 43, 11), (4, 56, 66, 65, 35), (12, 60, 67, 64, 36), (18, 58, 68, 63, 29), (2, 54, 69, 62, 26), (0, 57, 70, 61, 8), (8, 61, 71, 54, 2), (26, 62, 72, 60, 12), (36, 64, 73, 55, 6), (6, 55, 74, 59, 15), (15, 59, 75, 56, 4), (35, 65, 76, 58, 18), (29, 63, 77, 57, 0)])
_uv = me_cube_004.uv_layers.new(name='UVMap')
_uv.uv.foreach_set('vector', [0.5625, 0.125, 0.625, 0.125, 0.625, 0.25, 0.5625, 0.25, 0.5625, 0.4375, 0.625, 0.4375, 0.625, 0.5, 0.5625, 0.5, 0.5625, 0.625, 0.625, 0.625, 0.625, 0.75, 0.5625, 0.75, 0.5625, 0.9375, 0.625, 0.9375, 0.625, 1.0, 0.5625, 1.0, 0.3125, 0.625, 0.375, 0.625, 0.375, 0.75, 0.3125, 0.75, 0.8125, 0.625, 0.875, 0.625, 0.875, 0.75, 0.8125, 0.75, 0.6875, 0.625, 0.75, 0.625, 0.75, 0.75, 0.6875, 0.75, 0.6875, 0.5, 0.75, 0.5, 0.75, 0.625, 0.6875, 0.625, 0.8125, 0.5, 0.875, 0.5, 0.875, 0.625, 0.8125, 0.625, 0.1875, 0.625, 0.25, 0.625, 0.25, 0.75, 0.1875, 0.75, 0.1875, 0.5, 0.25, 0.5, 0.25, 0.625, 0.1875, 0.625, 0.3125, 0.5, 0.375, 0.5, 0.375, 0.625, 0.3125, 0.625, 0.4375, 0.9375, 0.5, 0.9375, 0.5, 1.0, 0.4375, 1.0, 0.4375, 0.9688, 0.4375, 0.8125, 0.5, 0.8125, 0.5, 0.875, 0.4375, 0.875, 0.4375, 0.8438, 0.5625, 0.8125, 0.625, 0.8125, 0.625, 0.875, 0.5625, 0.875, 0.4375, 0.625, 0.5, 0.625, 0.5, 0.75, 0.4375, 0.75, 0.4375, 0.6875, 0.4375, 0.5, 0.5, 0.5, 0.5, 0.625, 0.4375, 0.625, 0.4375, 0.5625, 0.5625, 0.5, 0.625, 0.5, 0.625, 0.625, 0.5625, 0.625, 0.4375, 0.4375, 0.5, 0.4375, 0.5, 0.5, 0.4375, 0.5, 0.4375, 0.4688, 0.4375, 0.3125, 0.5, 0.3125, 0.5, 0.375, 0.4375, 0.375, 0.4375, 0.3438, 0.5625, 0.3125, 0.625, 0.3125, 0.625, 0.375, 0.5625, 0.375, 0.4375, 0.125, 0.5, 0.125, 0.5, 0.25, 0.4375, 0.25, 0.4375, 0.1875, 0.4375, 0.0, 0.5, 0.0, 0.5, 0.125, 0.4375, 0.125, 0.4375, 0.0625, 0.5625, 0.0, 0.625, 0.0, 0.625, 0.125, 0.5625, 0.125, 0.5625, 0.25, 0.625, 0.25, 0.625, 0.3125, 0.5625, 0.3125, 0.4375, 0.25, 0.5, 0.25, 0.5, 0.3125, 0.4375, 0.3125, 0.4375, 0.2812, 0.4375, 0.875, 0.5, 0.875, 0.5, 0.9375, 0.4375, 0.9375, 0.4375, 0.9062, 0.125, 0.5, 0.1875, 0.5, 0.1875, 0.625, 0.125, 0.625, 0.125, 0.625, 0.1875, 0.625, 0.1875, 0.75, 0.125, 0.75, 0.75, 0.5, 0.8125, 0.5, 0.8125, 0.625, 0.75, 0.625, 0.75, 0.625, 0.8125, 0.625, 0.8125, 0.75, 0.75, 0.75, 0.5625, 0.875, 0.625, 0.875, 0.625, 0.9375, 0.5625, 0.9375, 0.4375, 0.375, 0.5, 0.375, 0.5, 0.4375, 0.4375, 0.4375, 0.4375, 0.4062, 0.5625, 0.75, 0.625, 0.75, 0.625, 0.8125, 0.5625, 0.8125, 0.4375, 0.75, 0.5, 0.75, 0.5, 0.8125, 0.4375, 0.8125, 0.4375, 0.7812, 0.25, 0.5, 0.3125, 0.5, 0.3125, 0.625, 0.25, 0.625, 0.625, 0.5, 0.6875, 0.5, 0.6875, 0.625, 0.625, 0.625, 0.625, 0.625, 0.6875, 0.625, 0.6875, 0.75, 0.625, 0.75, 0.25, 0.625, 0.3125, 0.625, 0.3125, 0.75, 0.25, 0.75, 0.5625, 0.375, 0.625, 0.375, 0.625, 0.4375, 0.5625, 0.4375, 0.5, 0.375, 0.5625, 0.375, 0.5625, 0.4375, 0.5, 0.4375, 0.5, 0.75, 0.5625, 0.75, 0.5625, 0.8125, 0.5, 0.8125, 0.5, 0.875, 0.5625, 0.875, 0.5625, 0.9375, 0.5, 0.9375, 0.5, 0.25, 0.5625, 0.25, 0.5625, 0.3125, 0.5, 0.3125, 0.5, 0.0, 0.5625, 0.0, 0.5625, 0.125, 0.5, 0.125, 0.5, 0.3125, 0.5625, 0.3125, 0.5625, 0.375, 0.5, 0.375, 0.5, 0.5, 0.5625, 0.5, 0.5625, 0.625, 0.5, 0.625, 0.5, 0.8125, 0.5625, 0.8125, 0.5625, 0.875, 0.5, 0.875, 0.5, 0.9375, 0.5625, 0.9375, 0.5625, 1.0, 0.5, 1.0, 0.5, 0.625, 0.5625, 0.625, 0.5625, 0.75, 0.5, 0.75, 0.5, 0.4375, 0.5625, 0.4375, 0.5625, 0.5, 0.5, 0.5, 0.5, 0.125, 0.5625, 0.125, 0.5625, 0.25, 0.5, 0.25, 0.375, 0.75, 0.4375, 0.75, 0.4375, 0.7812, 0.4375, 0.8125, 0.375, 0.8125, 0.375, 0.375, 0.4375, 0.375, 0.4375, 0.4062, 0.4375, 0.4375, 0.375, 0.4375, 0.375, 0.875, 0.4375, 0.875, 0.4375, 0.9062, 0.4375, 0.9375, 0.375, 0.9375, 0.375, 0.25, 0.4375, 0.25, 0.4375, 0.2812, 0.4375, 0.3125, 0.375, 0.3125, 0.375, 0.0, 0.4375, 0.0, 0.4375, 0.0625, 0.4375, 0.125, 0.375, 0.125, 0.375, 0.125, 0.4375, 0.125, 0.4375, 0.1875, 0.4375, 0.25, 0.375, 0.25, 0.375, 0.3125, 0.4375, 0.3125, 0.4375, 0.3438, 0.4375, 0.375, 0.375, 0.375, 0.375, 0.4375, 0.4375, 0.4375, 0.4375, 0.4688, 0.4375, 0.5, 0.375, 0.5, 0.375, 0.5, 0.4375, 0.5, 0.4375, 0.5625, 0.4375, 0.625, 0.375, 0.625, 0.375, 0.625, 0.4375, 0.625, 0.4375, 0.6875, 0.4375, 0.75, 0.375, 0.75, 0.375, 0.8125, 0.4375, 0.8125, 0.4375, 0.8438, 0.4375, 0.875, 0.375, 0.875, 0.375, 0.9375, 0.4375, 0.9375, 0.4375, 0.9688, 0.4375, 1.0, 0.375, 1.0])
me_cube_004.materials.append(mat_naris)
me_cube_004.update()
me_cube_008 = bpy.data.meshes.new('Cube.008')
me_cube_008.from_pydata([(-0.6206, -0.6159, 0.8659), (-0.8886, 0.3929, 2.75), (-0.6693, 0.7757, 0.827), (0.682, -0.9018, 1.163), (0.839, -0.4411, 2.418), (0.7676, 1.0, 0.9436), (-0.7103, 0.6509, 0.8958), (-0.7123, -0.6919, 1.386), (-4.88e-08, 1.0, -0.7011), (-3.008e-07, 1.0, 1.382), (0.9374, 1.284, 3.191), (0.7216, 0.07628, 0.9244), (0.7553, -0.7038, 1.866), (-0.001307, -0.9401, -0.6408), (-0.001266, -0.2578, 1.112), (-0.0001011, 0.01507, 1.369), (-0.0001412, -0.0007115, -0.6878), (-0.0008459, -0.5607, 0.2858), (0.8985, 0.03937, 2.772), (-1.888e-07, 1.0, 0.3824), (-0.7902, 0.9972, 1.577), (-0.4726, 0.9192, -0.4963), (-0.463, -1.679, 1.164), (-0.406, -0.7009, -0.2561), (-0.4107, 0.07245, -0.4958), (-0.4512, -0.5365, 0.3333), (-0.5011, 1.283, 0.4452), (0.5, 1.0, 1.299), (0.48, -0.9314, -0.5435), (0.5003, 1.004, -0.6981), (0.4946, -1.245, 1.302), (0.5, -6.668e-05, 1.299), (0.4645, 0.01047, -0.5831), (0.4909, -0.9874, 0.4105), (0.5, 1.0, 0.2989), (-0.6499, -0.5339, 3.099), (0.6655, 1.046, 3.711), (0.616, 0.1205, 3.47), (-0.06395, -0.1447, 3.76), (-0.2316, -1.225, 1.513), (-0.06353, 1.567, 4.471), (-0.2641, 1.567, 0.9842), (0.4853, 1.567, 4.065), (0.4354, -0.5124, 3.842), (0.4853, 1.567, 0.9842), (-0.4903, 0.106, 3.695), (0.7602, -0.1933, 3.283), (0.8599, 1.234, 3.492), (-0.06353, 1.567, 3.194), (-0.0655, -0.8151, 3.017), (0.4853, 1.567, 3.194), (0.4487, -0.9556, 3.059), (-0.506, -1.707, 2.684), (0.7356, 1.536, 3.438), (-0.2867, -0.9007, 2.873), (0.816, 0.5051, 3.413), (0.6537, -0.7092, 3.162)], [(48, 40), (41, 48), (48, 50)], [(27, 31, 4, 18, 10, 34), (18, 4, 12), (25, 22, 1, 7), (32, 11, 3, 28), (31, 15, 14, 30), (27, 9, 15, 31), (24, 16, 13, 23), (21, 8, 16, 24), (29, 5, 11, 32), (23, 25, 7, 0), (28, 33, 17, 13), (33, 30, 14, 17), (11, 18, 12, 3), (5, 10, 18, 11), (29, 34, 10, 5), (21, 26, 19, 8), (22, 15, 9, 19, 26, 21, 2, 6, 20, 1), (0, 7, 20, 6), (7, 1, 20), (13, 17, 25, 23), (2, 21, 24, 6), (6, 24, 23, 0), (15, 22, 14), (17, 14, 22, 25), (8, 19, 34, 29), (12, 4, 30, 33), (3, 12, 33, 28), (8, 29, 32, 16), (4, 31, 30), (16, 32, 28, 13), (19, 9, 27, 34), (51, 30, 4, 46, 56), (46, 4, 10, 47, 55), (43, 37, 36, 42), (30, 39, 41, 44), (45, 38, 40), (43, 38, 49, 51), (52, 22, 39, 49, 54), (47, 10, 44, 50, 53), (4, 30, 44, 10), (38, 43, 42, 40), (39, 22, 26, 41), (35, 1, 52, 45), (36, 47, 53, 50, 42), (45, 52, 54, 49, 38), (37, 46, 55, 47, 36), (43, 51, 56, 46, 37), (52, 1, 22), (51, 49, 39, 30)])
_uv = me_cube_008.uv_layers.new(name='UVMap')
_uv.uv.foreach_set('vector', [0.6875, 0.5, 0.6875, 0.625, 0.625, 0.625, 0.5, 0.625, 0.5, 0.5, 0.5, 0.4375, 0.5, 0.625, 0.625, 0.75, 0.5, 0.75, 0.5, 0.9375, 0.625, 0.9375, 0.625, 1.0, 0.5, 1.0, 0.3125, 0.625, 0.375, 0.625, 0.375, 0.75, 0.3125, 0.75, 0.6875, 0.625, 0.75, 0.625, 0.75, 0.75, 0.6875, 0.75, 0.6875, 0.5, 0.75, 0.5, 0.75, 0.625, 0.6875, 0.625, 0.1875, 0.625, 0.25, 0.625, 0.25, 0.75, 0.1875, 0.75, 0.1875, 0.5, 0.25, 0.5, 0.25, 0.625, 0.1875, 0.625, 0.3125, 0.5, 0.375, 0.5, 0.375, 0.625, 0.3125, 0.625, 0.375, 0.9375, 0.5, 0.9375, 0.5, 1.0, 0.375, 1.0, 0.375, 0.8125, 0.5, 0.8125, 0.5, 0.875, 0.375, 0.875, 0.5, 0.8125, 0.625, 0.8125, 0.625, 0.875, 0.5, 0.875, 0.375, 0.625, 0.5, 0.625, 0.5, 0.75, 0.375, 0.75, 0.375, 0.5, 0.5, 0.5, 0.5, 0.625, 0.375, 0.625, 0.375, 0.4375, 0.5, 0.4375, 0.5, 0.5, 0.375, 0.5, 0.375, 0.3125, 0.5, 0.3125, 0.5, 0.375, 0.375, 0.375, 0.8125, 0.625, 0.75, 0.625, 0.625, 0.375, 0.5, 0.375, 0.5, 0.3125, 0.375, 0.3125, 0.375, 0.25, 0.375, 0.125, 0.5, 0.125, 0.875, 0.625, 0.375, 0.0, 0.5, 0.0, 0.5, 0.125, 0.375, 0.125, 0.5, 0.0, 0.625, 0.125, 0.5, 0.125, 0.375, 0.875, 0.5, 0.875, 0.5, 0.9375, 0.375, 0.9375, 0.125, 0.5, 0.1875, 0.5, 0.1875, 0.625, 0.125, 0.625, 0.125, 0.625, 0.1875, 0.625, 0.1875, 0.75, 0.125, 0.75, 0.75, 0.625, 0.8125, 0.75, 0.75, 0.75, 0.5, 0.875, 0.625, 0.875, 0.625, 0.9375, 0.5, 0.9375, 0.375, 0.375, 0.5, 0.375, 0.5, 0.4375, 0.375, 0.4375, 0.5, 0.75, 0.625, 0.75, 0.625, 0.8125, 0.5, 0.8125, 0.375, 0.75, 0.5, 0.75, 0.5, 0.8125, 0.375, 0.8125, 0.25, 0.5, 0.3125, 0.5, 0.3125, 0.625, 0.25, 0.625, 0.625, 0.625, 0.6875, 0.625, 0.6875, 0.75, 0.25, 0.625, 0.3125, 0.625, 0.3125, 0.75, 0.25, 0.75, 0.5, 0.375, 0.625, 0.375, 0.625, 0.4375, 0.5, 0.4375, 0.5, 0.4375, 0.625, 0.4375, 0.625, 0.5, 0.5, 0.5, 0.5, 0.4688, 0.5, 0.5, 0.625, 0.5, 0.625, 0.75, 0.5, 0.75, 0.5, 0.625, 0.3125, 0.5, 0.375, 0.5, 0.375, 0.75, 0.3125, 0.75, 0.6875, 0.5, 0.75, 0.5, 0.75, 0.75, 0.6875, 0.75, 0.1875, 0.5, 0.25, 0.5, 0.25, 0.75, 0.3125, 0.5, 0.25, 0.5, 0.25, 0.5, 0.3125, 0.5, 0.5, 0.3125, 0.625, 0.3125, 0.625, 0.375, 0.5, 0.375, 0.5, 0.3437, 0.5, 0.75, 0.625, 0.75, 0.625, 0.8125, 0.5, 0.8125, 0.5, 0.7812, 0.625, 0.5, 0.6875, 0.5, 0.6875, 0.75, 0.625, 0.75, 0.25, 0.5, 0.3125, 0.5, 0.3125, 0.75, 0.25, 0.75, 0.75, 0.5, 0.8125, 0.5, 0.8125, 0.75, 0.75, 0.75, 0.375, 0.25, 0.5, 0.25, 0.5, 0.3125, 0.375, 0.3125, 0.375, 0.75, 0.5, 0.75, 0.5, 0.7812, 0.5, 0.8125, 0.375, 0.8125, 0.375, 0.3125, 0.5, 0.3125, 0.5, 0.3437, 0.5, 0.375, 0.375, 0.375, 0.375, 0.5, 0.5, 0.5, 0.5, 0.625, 0.5, 0.75, 0.375, 0.75, 0.375, 0.4375, 0.5, 0.4375, 0.5, 0.4688, 0.5, 0.5, 0.375, 0.5, 0.0, 0.0, 0.0, 0.0, 0.0, 0.0, 0.3125, 0.5, 0.25, 0.5, 0.25, 0.5, 0.3125, 0.5])
me_cube_008.materials.append(mat_corpo)
me_cube_008.update()
me_cube_002 = bpy.data.meshes.new('Cube.002')
me_cube_002.from_pydata([(-1.16, -1.0, -0.4964), (-0.4985, -1.0, 1.121), (-1.16, 1.0, -0.4964), (-0.4985, 1.0, 1.121), (-0.3157, -0.7988, -0.4831), (0.1141, -0.804, 0.9124), (-0.2606, 0.7746, -0.5626), (0.3545, 1.0, 1.025), (-1.16, -2.144e-07, -0.4964), (-0.4985, 5.718e-08, 1.121), (-0.264, -0.1421, -0.5334), (0.3545, 2.859e-08, 1.025), (0.005212, -1.0, 0.489), (0.005212, 1.0, 0.489), (0.4146, 0.5863, 0.5925), (0.382, -1.156, 0.5277), (0.4146, -0.4137, 0.5925), (0.005212, 2.287e-07, 0.489), (0.3386, 1.0, 0.1301), (0.9327, 1.0, 0.005976), (0.6571, -0.8359, 0.05737), (0.9327, 1.429e-08, 0.005976), (0.3386, 1.287e-07, 0.1301), (0.3386, -1.0, 0.1301), (0.0101, 1.0, -0.2583), (0.658, 1.0, -0.4005), (0.4343, -0.8659, -0.3336), (0.658, 1.429e-08, -0.4005), (0.0101, 1.287e-07, -0.2583), (0.0101, -1.0, -0.2583)], [], [(17, 9, 3, 13), (13, 3, 7, 14), (16, 11, 5, 15), (15, 5, 1, 12), (8, 10, 4, 0), (11, 9, 1, 5), (7, 3, 9, 11), (2, 6, 10, 8), (14, 7, 11, 16), (12, 1, 9, 17), (23, 12, 17, 22), (19, 14, 16, 21), (20, 15, 12, 23), (21, 16, 15, 20), (18, 13, 14, 19), (22, 17, 13, 18), (28, 22, 18, 24), (24, 18, 19, 25), (27, 21, 20, 26), (26, 20, 23, 29), (25, 19, 21, 27), (29, 23, 22, 28), (0, 29, 28, 8), (6, 25, 27, 10), (4, 26, 29, 0), (10, 27, 26, 4), (2, 24, 25, 6), (8, 28, 24, 2)])
_uv = me_cube_002.uv_layers.new(name='UVMap')
_uv.uv.foreach_set('vector', [0.5601, 0.125, 0.625, 0.125, 0.625, 0.25, 0.5601, 0.25, 0.5601, 0.25, 0.625, 0.25, 0.625, 0.5, 0.5601, 0.5, 0.5601, 0.625, 0.625, 0.625, 0.625, 0.75, 0.5601, 0.75, 0.5601, 0.75, 0.625, 0.75, 0.625, 1.0, 0.5601, 1.0, 0.125, 0.625, 0.375, 0.625, 0.375, 0.75, 0.125, 0.75, 0.625, 0.625, 0.875, 0.625, 0.875, 0.75, 0.625, 0.75, 0.625, 0.5, 0.875, 0.5, 0.875, 0.625, 0.625, 0.625, 0.125, 0.5, 0.375, 0.5, 0.375, 0.625, 0.125, 0.625, 0.5601, 0.5, 0.625, 0.5, 0.625, 0.625, 0.5601, 0.625, 0.5601, 0.0, 0.625, 0.0, 0.625, 0.125, 0.5601, 0.125, 0.4913, 0.0, 0.5601, 0.0, 0.5601, 0.125, 0.4913, 0.125, 0.4913, 0.5, 0.5601, 0.5, 0.5601, 0.625, 0.4913, 0.625, 0.4913, 0.75, 0.5601, 0.75, 0.5601, 1.0, 0.4913, 1.0, 0.4913, 0.625, 0.5601, 0.625, 0.5601, 0.75, 0.4913, 0.75, 0.4913, 0.25, 0.5601, 0.25, 0.5601, 0.5, 0.4913, 0.5, 0.4913, 0.125, 0.5601, 0.125, 0.5601, 0.25, 0.4913, 0.25, 0.4332, 0.125, 0.4913, 0.125, 0.4913, 0.25, 0.4332, 0.25, 0.4332, 0.25, 0.4913, 0.25, 0.4913, 0.5, 0.4332, 0.5, 0.4332, 0.625, 0.4913, 0.625, 0.4913, 0.75, 0.4332, 0.75, 0.4332, 0.75, 0.4913, 0.75, 0.4913, 1.0, 0.4332, 1.0, 0.4332, 0.5, 0.4913, 0.5, 0.4913, 0.625, 0.4332, 0.625, 0.4332, 0.0, 0.4913, 0.0, 0.4913, 0.125, 0.4332, 0.125, 0.375, 0.0, 0.4332, 0.0, 0.4332, 0.125, 0.375, 0.125, 0.375, 0.5, 0.4332, 0.5, 0.4332, 0.625, 0.375, 0.625, 0.375, 0.75, 0.4332, 0.75, 0.4332, 1.0, 0.375, 1.0, 0.375, 0.625, 0.4332, 0.625, 0.4332, 0.75, 0.375, 0.75, 0.375, 0.25, 0.4332, 0.25, 0.4332, 0.5, 0.375, 0.5, 0.375, 0.125, 0.4332, 0.125, 0.4332, 0.25, 0.375, 0.25])
me_cube_002.materials.append(mat_preto)
me_cube_002.use_remesh_fix_poles = True
me_cube_002.use_remesh_preserve_attributes = False
me_cube_002.update()
me_cube_003 = bpy.data.meshes.new('Cube.003')
me_cube_003.from_pydata([(-1.16, -1.0, -0.4964), (-0.4985, -1.0, 1.121), (-1.16, 1.0, -0.4964), (-0.4985, 1.0, 1.121), (-0.3157, -0.7988, -0.4831), (0.1141, -0.804, 0.9124), (-0.2606, 0.7746, -0.5626), (0.3545, 1.0, 1.025), (-1.16, -2.144e-07, -0.4964), (-0.4985, 5.718e-08, 1.121), (-0.264, -0.1421, -0.5334), (0.3545, 2.859e-08, 1.025), (0.005212, -1.0, 0.489), (0.005212, 1.0, 0.489), (0.4146, 0.5863, 0.5925), (0.382, -1.156, 0.5277), (0.4146, -0.4137, 0.5925), (0.005212, 2.287e-07, 0.489), (0.3386, 1.0, 0.1301), (0.9327, 1.0, 0.005976), (0.6571, -0.8359, 0.05737), (0.9327, 1.429e-08, 0.005976), (0.3386, 1.287e-07, 0.1301), (0.3386, -1.0, 0.1301), (0.0101, 1.0, -0.2583), (0.658, 1.0, -0.4005), (0.4343, -0.8659, -0.3336), (0.658, 1.429e-08, -0.4005), (0.0101, 1.287e-07, -0.2583), (0.0101, -1.0, -0.2583)], [], [(17, 9, 3, 13), (13, 3, 7, 14), (16, 11, 5, 15), (15, 5, 1, 12), (8, 10, 4, 0), (11, 9, 1, 5), (7, 3, 9, 11), (2, 6, 10, 8), (14, 7, 11, 16), (12, 1, 9, 17), (23, 12, 17, 22), (19, 14, 16, 21), (20, 15, 12, 23), (21, 16, 15, 20), (18, 13, 14, 19), (22, 17, 13, 18), (28, 22, 18, 24), (24, 18, 19, 25), (27, 21, 20, 26), (26, 20, 23, 29), (25, 19, 21, 27), (29, 23, 22, 28), (0, 29, 28, 8), (6, 25, 27, 10), (4, 26, 29, 0), (10, 27, 26, 4), (2, 24, 25, 6), (8, 28, 24, 2)])
_uv = me_cube_003.uv_layers.new(name='UVMap')
_uv.uv.foreach_set('vector', [0.5601, 0.125, 0.625, 0.125, 0.625, 0.25, 0.5601, 0.25, 0.5601, 0.25, 0.625, 0.25, 0.625, 0.5, 0.5601, 0.5, 0.5601, 0.625, 0.625, 0.625, 0.625, 0.75, 0.5601, 0.75, 0.5601, 0.75, 0.625, 0.75, 0.625, 1.0, 0.5601, 1.0, 0.125, 0.625, 0.375, 0.625, 0.375, 0.75, 0.125, 0.75, 0.625, 0.625, 0.875, 0.625, 0.875, 0.75, 0.625, 0.75, 0.625, 0.5, 0.875, 0.5, 0.875, 0.625, 0.625, 0.625, 0.125, 0.5, 0.375, 0.5, 0.375, 0.625, 0.125, 0.625, 0.5601, 0.5, 0.625, 0.5, 0.625, 0.625, 0.5601, 0.625, 0.5601, 0.0, 0.625, 0.0, 0.625, 0.125, 0.5601, 0.125, 0.4913, 0.0, 0.5601, 0.0, 0.5601, 0.125, 0.4913, 0.125, 0.4913, 0.5, 0.5601, 0.5, 0.5601, 0.625, 0.4913, 0.625, 0.4913, 0.75, 0.5601, 0.75, 0.5601, 1.0, 0.4913, 1.0, 0.4913, 0.625, 0.5601, 0.625, 0.5601, 0.75, 0.4913, 0.75, 0.4913, 0.25, 0.5601, 0.25, 0.5601, 0.5, 0.4913, 0.5, 0.4913, 0.125, 0.5601, 0.125, 0.5601, 0.25, 0.4913, 0.25, 0.4332, 0.125, 0.4913, 0.125, 0.4913, 0.25, 0.4332, 0.25, 0.4332, 0.25, 0.4913, 0.25, 0.4913, 0.5, 0.4332, 0.5, 0.4332, 0.625, 0.4913, 0.625, 0.4913, 0.75, 0.4332, 0.75, 0.4332, 0.75, 0.4913, 0.75, 0.4913, 1.0, 0.4332, 1.0, 0.4332, 0.5, 0.4913, 0.5, 0.4913, 0.625, 0.4332, 0.625, 0.4332, 0.0, 0.4913, 0.0, 0.4913, 0.125, 0.4332, 0.125, 0.375, 0.0, 0.4332, 0.0, 0.4332, 0.125, 0.375, 0.125, 0.375, 0.5, 0.4332, 0.5, 0.4332, 0.625, 0.375, 0.625, 0.375, 0.75, 0.4332, 0.75, 0.4332, 1.0, 0.375, 1.0, 0.375, 0.625, 0.4332, 0.625, 0.4332, 0.75, 0.375, 0.75, 0.375, 0.25, 0.4332, 0.25, 0.4332, 0.5, 0.375, 0.5, 0.375, 0.125, 0.4332, 0.125, 0.4332, 0.25, 0.375, 0.25])
me_cube_003.materials.append(mat_preto)
me_cube_003.use_remesh_fix_poles = True
me_cube_003.use_remesh_preserve_attributes = False
me_cube_003.update()
me_cylinder_002 = bpy.data.meshes.new('Cylinder.002')
me_cylinder_002.from_pydata([(1.0, -4.371e-08, -1.0), (1.0, -4.371e-08, 1.0), (0.9808, -0.1951, -1.0), (0.9808, -0.1951, 1.0), (0.9239, -0.3827, -1.0), (0.9239, -0.3827, 1.0), (0.8315, -0.5556, -1.0), (0.8315, -0.5556, 1.0), (0.7071, -0.7071, -1.0), (0.7071, -0.7071, 1.0), (0.5556, -0.8315, -1.0), (0.5556, -0.8315, 1.0), (0.3827, -0.9239, -1.0), (0.3827, -0.9239, 1.0), (0.1951, -0.9808, -1.0), (0.1951, -0.9808, 1.0), (-8.742e-08, -1.0, -1.0), (-8.742e-08, -1.0, 1.0), (-0.1951, -0.9808, -1.0), (-0.1951, -0.9808, 1.0), (-0.3827, -0.9239, -1.0), (-0.3827, -0.9239, 1.0), (-0.5556, -0.8315, -1.0), (-0.5556, -0.8315, 1.0), (-0.7071, -0.7071, -1.0), (-0.7071, -0.7071, 1.0), (-0.8315, -0.5556, -1.0), (-0.8315, -0.5556, 1.0), (-0.9239, -0.3827, -1.0), (-0.9239, -0.3827, 1.0), (-0.9808, -0.1951, -1.0), (-0.9808, -0.1951, 1.0), (-1.0, 1.192e-08, -1.0), (-1.0, 1.192e-08, 1.0)], [], [(0, 1, 3, 2), (2, 3, 5, 4), (4, 5, 7, 6), (6, 7, 9, 8), (8, 9, 11, 10), (10, 11, 13, 12), (12, 13, 15, 14), (14, 15, 17, 16), (16, 17, 19, 18), (18, 19, 21, 20), (20, 21, 23, 22), (22, 23, 25, 24), (24, 25, 27, 26), (26, 27, 29, 28), (28, 29, 31, 30), (30, 31, 33, 32), (0, 32, 33, 1), (32, 0, 2, 4, 6, 8, 10, 12, 14, 16, 18, 20, 22, 24, 26, 28, 30), (1, 33, 31, 29, 27, 25, 23, 21, 19, 17, 15, 13, 11, 9, 7, 5, 3)])
_uv = me_cylinder_002.uv_layers.new(name='UVMap')
_uv.uv.foreach_set('vector', [0.75, 0.5, 0.75, 1.0, 0.7188, 1.0, 0.7188, 0.5, 0.7188, 0.5, 0.7188, 1.0, 0.6875, 1.0, 0.6875, 0.5, 0.6875, 0.5, 0.6875, 1.0, 0.6562, 1.0, 0.6562, 0.5, 0.6562, 0.5, 0.6562, 1.0, 0.625, 1.0, 0.625, 0.5, 0.625, 0.5, 0.625, 1.0, 0.5938, 1.0, 0.5938, 0.5, 0.5938, 0.5, 0.5938, 1.0, 0.5625, 1.0, 0.5625, 0.5, 0.5625, 0.5, 0.5625, 1.0, 0.5312, 1.0, 0.5312, 0.5, 0.5312, 0.5, 0.5312, 1.0, 0.5, 1.0, 0.5, 0.5, 0.5, 0.5, 0.5, 1.0, 0.4688, 1.0, 0.4688, 0.5, 0.4688, 0.5, 0.4688, 1.0, 0.4375, 1.0, 0.4375, 0.5, 0.4375, 0.5, 0.4375, 1.0, 0.4062, 1.0, 0.4062, 0.5, 0.4062, 0.5, 0.4062, 1.0, 0.375, 1.0, 0.375, 0.5, 0.375, 0.5, 0.375, 1.0, 0.3438, 1.0, 0.3438, 0.5, 0.3438, 0.5, 0.3438, 1.0, 0.3125, 1.0, 0.3125, 0.5, 0.3125, 0.5, 0.3125, 1.0, 0.2812, 1.0, 0.2812, 0.5, 0.2812, 0.5, 0.2812, 1.0, 0.25, 1.0, 0.25, 0.5, 0.99, 0.25, 0.25, 0.5, 0.01, 0.25, 0.75, 1.0, 0.51, 0.25, 0.99, 0.25, 0.9854, 0.2032, 0.9717, 0.1582, 0.9496, 0.1167, 0.9197, 0.08029, 0.8833, 0.05045, 0.8418, 0.02827, 0.7968, 0.01461, 0.75, 0.01, 0.7032, 0.01461, 0.6582, 0.02827, 0.6167, 0.05045, 0.5803, 0.08029, 0.5504, 0.1167, 0.5283, 0.1582, 0.5146, 0.2032, 0.49, 0.25, 0.01, 0.25, 0.01461, 0.2032, 0.02827, 0.1582, 0.05045, 0.1167, 0.08029, 0.08029, 0.1167, 0.05045, 0.1582, 0.02827, 0.2032, 0.01461, 0.25, 0.01, 0.2968, 0.01461, 0.3418, 0.02827, 0.3833, 0.05045, 0.4197, 0.08029, 0.4496, 0.1167, 0.4717, 0.1582, 0.4854, 0.2032])
me_cylinder_002.materials.append(mat_olho)
me_cylinder_002.use_remesh_fix_poles = True
me_cylinder_002.use_remesh_preserve_attributes = False
me_cylinder_002.update()
me_cube_001 = bpy.data.meshes.new('Cube.001')
me_cube_001.from_pydata([(4.581, 3.279, -0.9511), (4.254, 1.619, 0.7388), (4.677, 1.009, -1.116), (4.236, 1.084, 0.5739), (2.268, 2.775, -0.9877), (2.561, 1.366, 0.737), (2.363, 0.5042, -1.153), (2.554, 0.6276, 0.7762), (4.466, 2.259, 0.3006), (4.515, 0.7955, 0.1939), (2.366, -0.2194, 0.2507), (2.283, 2.002, 0.4014), (3.432, 0.7735, 0.7727), (3.442, 1.497, 0.8928), (3.479, 2.238, 0.4803), (3.436, 0.3172, 0.5247), (3.94, 1.594, 1.007), (4.028, 2.383, 0.4758), (3.899, 0.9648, 0.7114), (3.974, 0.5205, 0.4489), (2.935, 0.6636, 0.831), (2.892, -0.01305, 0.4442), (2.949, 1.387, 0.7815), (2.888, 1.97, 0.5548)], [], [(8, 1, 3, 9), (19, 18, 12, 15), (10, 7, 5, 11), (23, 22, 13, 14), (2, 6, 4, 0), (20, 12, 13, 22), (4, 11, 23, 14, 17, 8, 0), (6, 10, 11, 4), (2, 9, 19, 15, 21, 10, 6), (0, 8, 9, 2), (17, 16, 1, 8), (16, 18, 3, 1), (21, 20, 7, 10), (13, 12, 18, 16), (14, 13, 16, 17), (9, 3, 18, 19), (15, 12, 20, 21), (7, 20, 22, 5), (11, 5, 22, 23)])
_uv = me_cube_001.uv_layers.new(name='UVMap')
_uv.uv.foreach_set('vector', [0.5445, 0.0, 0.625, 0.0, 0.625, 0.25, 0.5445, 0.25, 0.5445, 0.3186, 0.625, 0.3009, 0.625, 0.3518, 0.5445, 0.3872, 0.5445, 0.5, 0.625, 0.5, 0.625, 0.75, 0.5445, 0.75, 0.5445, 0.8159, 0.625, 0.7863, 0.625, 0.8226, 0.5445, 0.8818, 0.125, 0.5, 0.375, 0.5, 0.375, 0.75, 0.125, 0.75, 0.6991, 0.5, 0.7732, 0.5, 0.6976, 0.75, 0.6613, 0.75, 0.375, 0.75, 0.5445, 0.75, 0.5445, 0.8159, 0.5445, 0.8818, 0.5445, 0.9409, 0.5445, 1.0, 0.375, 1.0, 0.375, 0.5, 0.5445, 0.5, 0.5445, 0.75, 0.375, 0.75, 0.375, 0.25, 0.5445, 0.25, 0.5445, 0.3186, 0.5445, 0.3872, 0.5445, 0.4436, 0.5445, 0.5, 0.375, 0.5, 0.375, 0.0, 0.5445, 0.0, 0.5445, 0.25, 0.375, 0.25, 0.5445, 0.9409, 0.625, 0.9113, 0.625, 1.0, 0.5445, 1.0, 0.7863, 0.75, 0.8241, 0.5, 0.875, 0.5, 0.875, 0.75, 0.5445, 0.4436, 0.625, 0.4259, 0.625, 0.5, 0.5445, 0.5, 0.6976, 0.75, 0.7732, 0.5, 0.8241, 0.5, 0.7863, 0.75, 0.5445, 0.8818, 0.625, 0.8226, 0.625, 0.9113, 0.5445, 0.9409, 0.5445, 0.25, 0.625, 0.25, 0.625, 0.3009, 0.5445, 0.3186, 0.5445, 0.3872, 0.625, 0.3518, 0.625, 0.4259, 0.5445, 0.4436, 0.625, 0.5, 0.6991, 0.5, 0.6613, 0.75, 0.625, 0.75, 0.5445, 0.75, 0.625, 0.75, 0.625, 0.7863, 0.5445, 0.8159])
me_cube_001.materials.append(mat_olho)
me_cube_001.use_remesh_fix_poles = True
me_cube_001.use_remesh_preserve_attributes = False
me_cube_001.update()
me_cylinder_001 = bpy.data.meshes.new('Cylinder.001')
me_cylinder_001.from_pydata([(1.0, -4.371e-08, -1.0), (1.0, -4.371e-08, 1.0), (0.9808, -0.1951, -1.0), (0.9808, -0.1951, 1.0), (0.9239, -0.3827, -1.0), (0.9239, -0.3827, 1.0), (0.8315, -0.5556, -1.0), (0.8315, -0.5556, 1.0), (0.7071, -0.7071, -1.0), (0.7071, -0.7071, 1.0), (0.5556, -0.8315, -1.0), (0.5556, -0.8315, 1.0), (0.3827, -0.9239, -1.0), (0.3827, -0.9239, 1.0), (0.1951, -0.9808, -1.0), (0.1951, -0.9808, 1.0), (-8.742e-08, -1.0, -1.0), (-8.742e-08, -1.0, 1.0), (-0.1951, -0.9808, -1.0), (-0.1951, -0.9808, 1.0), (-0.3827, -0.9239, -1.0), (-0.3827, -0.9239, 1.0), (-0.5556, -0.8315, -1.0), (-0.5556, -0.8315, 1.0), (-0.7071, -0.7071, -1.0), (-0.7071, -0.7071, 1.0), (-0.8315, -0.5556, -1.0), (-0.8315, -0.5556, 1.0), (-0.9239, -0.3827, -1.0), (-0.9239, -0.3827, 1.0), (-0.9808, -0.1951, -1.0), (-0.9808, -0.1951, 1.0), (-1.0, 1.192e-08, -1.0), (-1.0, 1.192e-08, 1.0)], [], [(0, 1, 3, 2), (2, 3, 5, 4), (4, 5, 7, 6), (6, 7, 9, 8), (8, 9, 11, 10), (10, 11, 13, 12), (12, 13, 15, 14), (14, 15, 17, 16), (16, 17, 19, 18), (18, 19, 21, 20), (20, 21, 23, 22), (22, 23, 25, 24), (24, 25, 27, 26), (26, 27, 29, 28), (28, 29, 31, 30), (30, 31, 33, 32), (0, 32, 33, 1), (32, 0, 2, 4, 6, 8, 10, 12, 14, 16, 18, 20, 22, 24, 26, 28, 30), (1, 33, 31, 29, 27, 25, 23, 21, 19, 17, 15, 13, 11, 9, 7, 5, 3)])
_uv = me_cylinder_001.uv_layers.new(name='UVMap')
_uv.uv.foreach_set('vector', [0.75, 0.5, 0.75, 1.0, 0.7188, 1.0, 0.7188, 0.5, 0.7188, 0.5, 0.7188, 1.0, 0.6875, 1.0, 0.6875, 0.5, 0.6875, 0.5, 0.6875, 1.0, 0.6562, 1.0, 0.6562, 0.5, 0.6562, 0.5, 0.6562, 1.0, 0.625, 1.0, 0.625, 0.5, 0.625, 0.5, 0.625, 1.0, 0.5938, 1.0, 0.5938, 0.5, 0.5938, 0.5, 0.5938, 1.0, 0.5625, 1.0, 0.5625, 0.5, 0.5625, 0.5, 0.5625, 1.0, 0.5312, 1.0, 0.5312, 0.5, 0.5312, 0.5, 0.5312, 1.0, 0.5, 1.0, 0.5, 0.5, 0.5, 0.5, 0.5, 1.0, 0.4688, 1.0, 0.4688, 0.5, 0.4688, 0.5, 0.4688, 1.0, 0.4375, 1.0, 0.4375, 0.5, 0.4375, 0.5, 0.4375, 1.0, 0.4062, 1.0, 0.4062, 0.5, 0.4062, 0.5, 0.4062, 1.0, 0.375, 1.0, 0.375, 0.5, 0.375, 0.5, 0.375, 1.0, 0.3438, 1.0, 0.3438, 0.5, 0.3438, 0.5, 0.3438, 1.0, 0.3125, 1.0, 0.3125, 0.5, 0.3125, 0.5, 0.3125, 1.0, 0.2812, 1.0, 0.2812, 0.5, 0.2812, 0.5, 0.2812, 1.0, 0.25, 1.0, 0.25, 0.5, 0.99, 0.25, 0.25, 0.5, 0.01, 0.25, 0.75, 1.0, 0.51, 0.25, 0.99, 0.25, 0.9854, 0.2032, 0.9717, 0.1582, 0.9496, 0.1167, 0.9197, 0.08029, 0.8833, 0.05045, 0.8418, 0.02827, 0.7968, 0.01461, 0.75, 0.01, 0.7032, 0.01461, 0.6582, 0.02827, 0.6167, 0.05045, 0.5803, 0.08029, 0.5504, 0.1167, 0.5283, 0.1582, 0.5146, 0.2032, 0.49, 0.25, 0.01, 0.25, 0.01461, 0.2032, 0.02827, 0.1582, 0.05045, 0.1167, 0.08029, 0.08029, 0.1167, 0.05045, 0.1582, 0.02827, 0.2032, 0.01461, 0.25, 0.01, 0.2968, 0.01461, 0.3418, 0.02827, 0.3833, 0.05045, 0.4197, 0.08029, 0.4496, 0.1167, 0.4717, 0.1582, 0.4854, 0.2032])
me_cylinder_001.materials.append(mat_olho)
me_cylinder_001.use_remesh_fix_poles = True
me_cylinder_001.use_remesh_preserve_attributes = False
me_cylinder_001.update()

# ---- objects
ob_flhlha = bpy.data.objects.new('flhlha', me_icosphere)
ob_troco = bpy.data.objects.new('troco', me_cube)
ob_corpo = bpy.data.objects.new('corpo', me_cube_006)
ob_nareba = bpy.data.objects.new('nareba', me_cube_004)
ob_boca = bpy.data.objects.new('boca', me_cube_008)
ob_selha1 = bpy.data.objects.new('selha1', me_cube_002)
ob_selha = bpy.data.objects.new('selha', me_cube_003)
ob_lho2 = bpy.data.objects.new('lho2', me_cylinder_002)
ob_dente = bpy.data.objects.new('dente', me_cube_001)
ob_lho = bpy.data.objects.new('lho', me_cylinder_001)

# ---- transforms, parenting, visibility, modifiers, constraints
ob_flhlha.location = (0.4485, -0.01414, 7.791)
ob_flhlha.scale = (3.058, 3.058, 1.526)
ob_troco.location = (0.397, -0.07348, 3.32)
ob_troco.scale = (0.506, 0.506, 3.357)
ob_troco.lock_rotations_4d = False
ob_troco.empty_display_type = 'ARROWS'
ob_troco.lineart.crease_threshold = 0.0
ob_corpo.location = (0.3772, -0.8346, 5.337)
ob_corpo.scale = (0.2813, 0.2813, 0.2951)
ob_nareba.location = (0.3762, -1.269, 5.672)
ob_nareba.scale = (0.09982, 0.06092, 0.08309)
ob_boca.location = (0.3783, -1.278, 5.366)
ob_boca.scale = (0.2668, 0.02583, -0.02016)
ob_selha1.location = (0.1726, -1.223, 5.918)
ob_selha1.rotation_euler = (0.0, -0.9831, -0.2886)
ob_selha1.scale = (0.07257, 0.01043, -0.1622)
ob_selha.location = (0.5482, -1.227, 5.918)
ob_selha.rotation_euler = (0.0, 0.9831, 0.226)
ob_selha.scale = (-0.0718, 0.01032, -0.1605)
ob_lho2.location = (0.1727, -1.237, 5.819)
ob_lho2.rotation_euler = (1.512, 0.1651, 0.0)
ob_lho2.scale = (0.09048, 0.09024, 0.01124)
ob_dente.location = (0.2995, -1.308, 5.342)
ob_dente.scale = (0.01041, 0.004484, 0.01279)
ob_lho.location = (0.5449, -1.259, 5.834)
ob_lho.rotation_euler = (1.512, -0.1269, 0.0)
ob_lho.scale = (0.09048, 0.0902, 0.007475)

# ---- collection membership
col_vore.objects.link(ob_flhlha)
col_vore.objects.link(ob_troco)
col_homens.objects.link(ob_corpo)
col_homens.objects.link(ob_nareba)
col_face2.objects.link(ob_boca)
col_face2.objects.link(ob_selha1)
col_face2.objects.link(ob_selha)
col_face2.objects.link(ob_lho2)
col_face2.objects.link(ob_dente)
col_face2.objects.link(ob_lho)

# ---- scene / render settings (as saved in the file)
scene.frame_start = 1; scene.frame_end = 250; scene.frame_set(1)
scene.render.engine = 'BLENDER_EEVEE_NEXT'
scene.cycles.sampling_pattern = 'TABULATED_SOBOL'
scene.cycles.use_light_tree = False
scene.view_settings.view_transform = 'Filmic'
bpy.context.view_layer.update()

# ---- added for rendering (the .blend has no active camera and no usable light): camera, sun
cam_auto = bpy.data.cameras.new('AutoCamera')
cam_auto.lens = 50.0
cam_auto.sensor_width = 36.0
cam_auto.clip_end = 1000.0
ob_auto_camera = bpy.data.objects.new('AutoCamera', cam_auto)
scene.collection.objects.link(ob_auto_camera)
ob_auto_camera.location = (12.3489, -14.2947, 13.9842)
ob_auto_camera.rotation_euler = (1.09748, -7.21219e-08, 0.694738)
scene.camera = ob_auto_camera
light_auto_sun = bpy.data.lights.new('AutoSun', 'SUN')
light_auto_sun.energy = 3.0
light_auto_sun.angle = 0.0523599
ob_auto_sun = bpy.data.objects.new('AutoSun', light_auto_sun)
scene.collection.objects.link(ob_auto_sun)
ob_auto_sun.rotation_euler = (0.872665, 0.174533, 0.523599)
bpy.context.view_layer.update()
